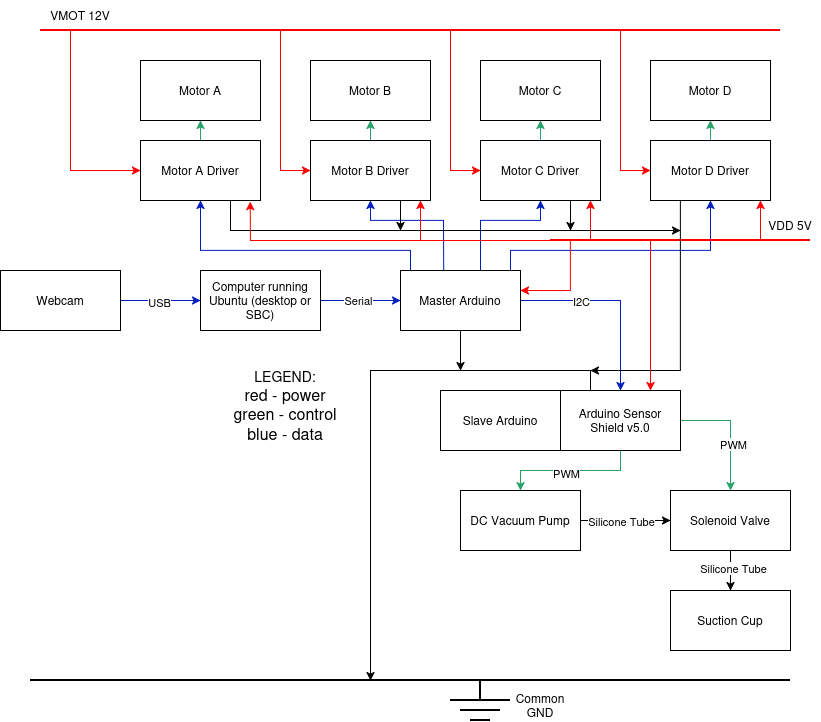

The diagram above was exported from draw.io. Its source (the exported page's mxGraphModel, read from the mxfile embedded in the PNG):
<mxGraphModel dx="1002" dy="646" grid="0" gridSize="10" guides="1" tooltips="1" connect="1" arrows="1" fold="1" page="1" pageScale="1" pageWidth="850" pageHeight="1100" background="light-dark(#ffffff, #121212)" math="0" shadow="0">
  <root>
    <mxCell id="0" />
    <mxCell id="1" parent="0" />
    <mxCell id="WDbGXwYuyNeHzfQc_3zK-8" edge="1" parent="1" source="WDbGXwYuyNeHzfQc_3zK-1" style="edgeStyle=orthogonalEdgeStyle;rounded=0;orthogonalLoop=1;jettySize=auto;html=1;entryX=0;entryY=0.5;entryDx=0;entryDy=0;fillColor=#0050ef;strokeColor=#001DBC;" target="WDbGXwYuyNeHzfQc_3zK-2">
      <mxGeometry relative="1" as="geometry" />
    </mxCell>
    <mxCell id="WDbGXwYuyNeHzfQc_3zK-15" connectable="0" parent="WDbGXwYuyNeHzfQc_3zK-8" style="edgeLabel;html=1;align=center;verticalAlign=middle;resizable=0;points=[];" value="USB" vertex="1">
      <mxGeometry relative="1" x="-0.044" y="-1" as="geometry">
        <mxPoint as="offset" />
      </mxGeometry>
    </mxCell>
    <mxCell id="WDbGXwYuyNeHzfQc_3zK-1" parent="1" style="rounded=0;whiteSpace=wrap;html=1;" value="Webcam" vertex="1">
      <mxGeometry height="60" width="120" x="10" y="340" as="geometry" />
    </mxCell>
    <mxCell id="WDbGXwYuyNeHzfQc_3zK-9" edge="1" parent="1" source="WDbGXwYuyNeHzfQc_3zK-2" style="edgeStyle=orthogonalEdgeStyle;rounded=0;orthogonalLoop=1;jettySize=auto;html=1;entryX=0;entryY=0.5;entryDx=0;entryDy=0;fillColor=#0050ef;strokeColor=#001DBC;" target="WDbGXwYuyNeHzfQc_3zK-3">
      <mxGeometry relative="1" as="geometry" />
    </mxCell>
    <mxCell id="WDbGXwYuyNeHzfQc_3zK-14" connectable="0" parent="WDbGXwYuyNeHzfQc_3zK-9" style="edgeLabel;html=1;align=center;verticalAlign=middle;resizable=0;points=[];" value="Serial" vertex="1">
      <mxGeometry relative="1" x="-0.0784" y="1" as="geometry">
        <mxPoint as="offset" />
      </mxGeometry>
    </mxCell>
    <mxCell id="WDbGXwYuyNeHzfQc_3zK-2" parent="1" style="rounded=0;whiteSpace=wrap;html=1;" value="Computer running Ubuntu (desktop or SBC)" vertex="1">
      <mxGeometry height="60" width="120" x="210" y="340" as="geometry" />
    </mxCell>
    <mxCell id="WDbGXwYuyNeHzfQc_3zK-12" edge="1" parent="1" source="WDbGXwYuyNeHzfQc_3zK-3" style="edgeStyle=orthogonalEdgeStyle;rounded=0;orthogonalLoop=1;jettySize=auto;html=1;entryX=0.5;entryY=0;entryDx=0;entryDy=0;strokeColor=light-dark(#001dbc, #ededed);" target="WDbGXwYuyNeHzfQc_3zK-5">
      <mxGeometry relative="1" as="geometry" />
    </mxCell>
    <mxCell id="WDbGXwYuyNeHzfQc_3zK-13" connectable="0" parent="WDbGXwYuyNeHzfQc_3zK-12" style="edgeLabel;html=1;align=center;verticalAlign=middle;resizable=0;points=[];" value="I2C" vertex="1">
      <mxGeometry relative="1" x="-0.0931" y="2" as="geometry">
        <mxPoint x="-26" y="2" as="offset" />
      </mxGeometry>
    </mxCell>
    <mxCell id="WDbGXwYuyNeHzfQc_3zK-36" edge="1" parent="1" source="WDbGXwYuyNeHzfQc_3zK-3" style="edgeStyle=orthogonalEdgeStyle;rounded=0;orthogonalLoop=1;jettySize=auto;html=1;entryX=0.5;entryY=1;entryDx=0;entryDy=0;strokeColor=light-dark(#001dbc, #ededed);" target="WDbGXwYuyNeHzfQc_3zK-6">
      <mxGeometry relative="1" as="geometry">
        <Array as="points">
          <mxPoint x="420" y="320" />
          <mxPoint x="210" y="320" />
        </Array>
        <mxPoint x="420" y="300" as="targetPoint" />
      </mxGeometry>
    </mxCell>
    <mxCell id="WDbGXwYuyNeHzfQc_3zK-3" parent="1" style="rounded=0;whiteSpace=wrap;html=1;" value="&lt;div&gt;Master Arduino&lt;/div&gt;" vertex="1">
      <mxGeometry height="60" width="120" x="410" y="340" as="geometry" />
    </mxCell>
    <mxCell id="WDbGXwYuyNeHzfQc_3zK-4" parent="1" style="rounded=0;whiteSpace=wrap;html=1;" value="Slave Arduino" vertex="1">
      <mxGeometry height="60" width="120" x="450" y="460" as="geometry" />
    </mxCell>
    <mxCell id="WDbGXwYuyNeHzfQc_3zK-20" edge="1" parent="1" source="WDbGXwYuyNeHzfQc_3zK-5" style="edgeStyle=orthogonalEdgeStyle;rounded=0;orthogonalLoop=1;jettySize=auto;html=1;entryX=0.5;entryY=0;entryDx=0;entryDy=0;fillColor=#008a00;strokeColor=light-dark(#26a269, #82cd82);" target="WDbGXwYuyNeHzfQc_3zK-16">
      <mxGeometry relative="1" as="geometry" />
    </mxCell>
    <mxCell id="WDbGXwYuyNeHzfQc_3zK-40" connectable="0" parent="WDbGXwYuyNeHzfQc_3zK-20" style="edgeLabel;html=1;align=center;verticalAlign=middle;resizable=0;points=[];" value="PWM" vertex="1">
      <mxGeometry relative="1" x="0.0738" y="2" as="geometry">
        <mxPoint as="offset" />
      </mxGeometry>
    </mxCell>
    <mxCell id="WDbGXwYuyNeHzfQc_3zK-28" edge="1" parent="1" source="WDbGXwYuyNeHzfQc_3zK-5" style="edgeStyle=orthogonalEdgeStyle;rounded=0;orthogonalLoop=1;jettySize=auto;html=1;entryX=0.5;entryY=0;entryDx=0;entryDy=0;fillColor=#008a00;strokeColor=light-dark(#26a269, #82cd82);" target="WDbGXwYuyNeHzfQc_3zK-17">
      <mxGeometry relative="1" as="geometry">
        <Array as="points">
          <mxPoint x="740" y="490" />
        </Array>
        <mxPoint x="740" y="550" as="targetPoint" />
      </mxGeometry>
    </mxCell>
    <mxCell id="WDbGXwYuyNeHzfQc_3zK-41" connectable="0" parent="WDbGXwYuyNeHzfQc_3zK-28" style="edgeLabel;html=1;align=center;verticalAlign=middle;resizable=0;points=[];" value="PWM" vertex="1">
      <mxGeometry relative="1" x="0.2222" y="2" as="geometry">
        <mxPoint as="offset" />
      </mxGeometry>
    </mxCell>
    <mxCell id="WDbGXwYuyNeHzfQc_3zK-5" parent="1" style="rounded=0;whiteSpace=wrap;html=1;" value="Arduino Sensor Shield v5.0" vertex="1">
      <mxGeometry height="60" width="120" x="570" y="460" as="geometry" />
    </mxCell>
    <mxCell id="WDbGXwYuyNeHzfQc_3zK-47" edge="1" parent="1" source="WDbGXwYuyNeHzfQc_3zK-6" style="edgeStyle=orthogonalEdgeStyle;rounded=0;orthogonalLoop=1;jettySize=auto;html=1;entryX=0.5;entryY=1;entryDx=0;entryDy=0;strokeColor=light-dark(#26a269, #ededed);" target="WDbGXwYuyNeHzfQc_3zK-42">
      <mxGeometry relative="1" as="geometry" />
    </mxCell>
    <mxCell id="WDbGXwYuyNeHzfQc_3zK-6" parent="1" style="rounded=0;whiteSpace=wrap;html=1;" value="&lt;div&gt;Motor A Driver&lt;/div&gt;" vertex="1">
      <mxGeometry height="60" width="120" x="150" y="210" as="geometry" />
    </mxCell>
    <mxCell id="WDbGXwYuyNeHzfQc_3zK-10" parent="1" style="text;html=1;whiteSpace=wrap;strokeColor=none;fillColor=none;align=center;verticalAlign=middle;rounded=0;" value="&lt;div&gt;&lt;font style=&quot;font-size: 14px;&quot;&gt;LEGEND:&lt;/font&gt;&lt;/div&gt;&lt;div&gt;&lt;font size=&quot;3&quot;&gt;red - power&lt;/font&gt;&lt;/div&gt;&lt;div&gt;&lt;font size=&quot;3&quot;&gt;green - control&lt;/font&gt;&lt;/div&gt;&lt;div&gt;&lt;font size=&quot;3&quot;&gt;blue - data&lt;/font&gt;&lt;/div&gt;" vertex="1">
      <mxGeometry height="30" width="110" x="240" y="460" as="geometry" />
    </mxCell>
    <mxCell id="WDbGXwYuyNeHzfQc_3zK-22" edge="1" parent="1" source="WDbGXwYuyNeHzfQc_3zK-16" style="edgeStyle=orthogonalEdgeStyle;rounded=0;orthogonalLoop=1;jettySize=auto;html=1;entryX=0;entryY=0.5;entryDx=0;entryDy=0;" target="WDbGXwYuyNeHzfQc_3zK-17">
      <mxGeometry relative="1" as="geometry" />
    </mxCell>
    <mxCell id="WDbGXwYuyNeHzfQc_3zK-24" connectable="0" parent="WDbGXwYuyNeHzfQc_3zK-22" style="edgeLabel;html=1;align=center;verticalAlign=middle;resizable=0;points=[];" value="Silicone Tube" vertex="1">
      <mxGeometry relative="1" x="0.0167" as="geometry">
        <mxPoint x="-6" as="offset" />
      </mxGeometry>
    </mxCell>
    <mxCell id="WDbGXwYuyNeHzfQc_3zK-16" parent="1" style="rounded=0;whiteSpace=wrap;html=1;" value="DC Vacuum Pump" vertex="1">
      <mxGeometry height="60" width="120" x="470" y="560" as="geometry" />
    </mxCell>
    <mxCell id="WDbGXwYuyNeHzfQc_3zK-23" edge="1" parent="1" source="WDbGXwYuyNeHzfQc_3zK-17" style="edgeStyle=orthogonalEdgeStyle;rounded=0;orthogonalLoop=1;jettySize=auto;html=1;entryX=0.5;entryY=0;entryDx=0;entryDy=0;" target="WDbGXwYuyNeHzfQc_3zK-18">
      <mxGeometry relative="1" as="geometry" />
    </mxCell>
    <mxCell id="WDbGXwYuyNeHzfQc_3zK-25" connectable="0" parent="WDbGXwYuyNeHzfQc_3zK-23" style="edgeLabel;html=1;align=center;verticalAlign=middle;resizable=0;points=[];" value="Silicone Tube" vertex="1">
      <mxGeometry relative="1" x="-0.1333" y="2" as="geometry">
        <mxPoint as="offset" />
      </mxGeometry>
    </mxCell>
    <mxCell id="WDbGXwYuyNeHzfQc_3zK-17" parent="1" style="rounded=0;whiteSpace=wrap;html=1;" value="Solenoid Valve" vertex="1">
      <mxGeometry height="60" width="120" x="680" y="560" as="geometry" />
    </mxCell>
    <mxCell id="WDbGXwYuyNeHzfQc_3zK-18" parent="1" style="rounded=0;whiteSpace=wrap;html=1;" value="Suction Cup" vertex="1">
      <mxGeometry height="60" width="120" x="680" y="660" as="geometry" />
    </mxCell>
    <mxCell id="WDbGXwYuyNeHzfQc_3zK-29" edge="1" parent="1" style="endArrow=none;html=1;rounded=0;strokeWidth=2;fillColor=#e51400;strokeColor=#FF0000;" value="">
      <mxGeometry height="50" relative="1" width="50" as="geometry">
        <mxPoint x="50" y="100" as="sourcePoint" />
        <mxPoint x="790" y="100" as="targetPoint" />
      </mxGeometry>
    </mxCell>
    <mxCell id="WDbGXwYuyNeHzfQc_3zK-30" edge="1" parent="1" style="endArrow=none;html=1;rounded=0;strokeWidth=2;" value="">
      <mxGeometry height="50" relative="1" width="50" as="geometry">
        <mxPoint x="40" y="750" as="sourcePoint" />
        <mxPoint x="800" y="750" as="targetPoint" />
      </mxGeometry>
    </mxCell>
    <mxCell id="WDbGXwYuyNeHzfQc_3zK-48" edge="1" parent="1" source="WDbGXwYuyNeHzfQc_3zK-31" style="edgeStyle=orthogonalEdgeStyle;rounded=0;orthogonalLoop=1;jettySize=auto;html=1;strokeColor=light-dark(#26a269, #ededed);" target="WDbGXwYuyNeHzfQc_3zK-43">
      <mxGeometry relative="1" as="geometry" />
    </mxCell>
    <mxCell id="WDbGXwYuyNeHzfQc_3zK-31" parent="1" style="rounded=0;whiteSpace=wrap;html=1;" value="&lt;div&gt;Motor B Driver&lt;/div&gt;" vertex="1">
      <mxGeometry height="60" width="120" x="320" y="210" as="geometry" />
    </mxCell>
    <mxCell id="WDbGXwYuyNeHzfQc_3zK-49" edge="1" parent="1" source="WDbGXwYuyNeHzfQc_3zK-32" style="edgeStyle=orthogonalEdgeStyle;rounded=0;orthogonalLoop=1;jettySize=auto;html=1;strokeColor=light-dark(#26a269, #ededed);" target="WDbGXwYuyNeHzfQc_3zK-44">
      <mxGeometry relative="1" as="geometry" />
    </mxCell>
    <mxCell id="WDbGXwYuyNeHzfQc_3zK-32" parent="1" style="rounded=0;whiteSpace=wrap;html=1;" value="Motor C Driver" vertex="1">
      <mxGeometry height="60" width="120" x="490" y="210" as="geometry" />
    </mxCell>
    <mxCell id="WDbGXwYuyNeHzfQc_3zK-50" edge="1" parent="1" source="WDbGXwYuyNeHzfQc_3zK-33" style="edgeStyle=orthogonalEdgeStyle;rounded=0;orthogonalLoop=1;jettySize=auto;html=1;entryX=0.5;entryY=1;entryDx=0;entryDy=0;strokeColor=light-dark(#26a269, #ededed);" target="WDbGXwYuyNeHzfQc_3zK-45">
      <mxGeometry relative="1" as="geometry" />
    </mxCell>
    <mxCell id="WDbGXwYuyNeHzfQc_3zK-33" parent="1" style="rounded=0;whiteSpace=wrap;html=1;" value="Motor D Driver" vertex="1">
      <mxGeometry height="60" width="120" x="660" y="210" as="geometry" />
    </mxCell>
    <mxCell id="WDbGXwYuyNeHzfQc_3zK-37" edge="1" parent="1" source="WDbGXwYuyNeHzfQc_3zK-3" style="endArrow=classic;html=1;rounded=0;entryX=0.5;entryY=1;entryDx=0;entryDy=0;exitX=0.36;exitY=-0.014;exitDx=0;exitDy=0;exitPerimeter=0;strokeColor=light-dark(#001dbc, #ededed);" target="WDbGXwYuyNeHzfQc_3zK-31" value="">
      <mxGeometry height="50" relative="1" width="50" as="geometry">
        <Array as="points">
          <mxPoint x="453" y="290" />
          <mxPoint x="380" y="290" />
        </Array>
        <mxPoint x="630" y="370" as="sourcePoint" />
        <mxPoint x="680" y="320" as="targetPoint" />
      </mxGeometry>
    </mxCell>
    <mxCell id="WDbGXwYuyNeHzfQc_3zK-38" edge="1" parent="1" style="endArrow=classic;html=1;rounded=0;entryX=0.5;entryY=1;entryDx=0;entryDy=0;strokeColor=light-dark(#001dbc, #ededed);" target="WDbGXwYuyNeHzfQc_3zK-32" value="">
      <mxGeometry height="50" relative="1" width="50" as="geometry">
        <Array as="points">
          <mxPoint x="490" y="290" />
          <mxPoint x="550" y="290" />
        </Array>
        <mxPoint x="490" y="340" as="sourcePoint" />
        <mxPoint x="540" y="290" as="targetPoint" />
      </mxGeometry>
    </mxCell>
    <mxCell id="WDbGXwYuyNeHzfQc_3zK-39" edge="1" parent="1" style="endArrow=classic;html=1;rounded=0;entryX=0.5;entryY=1;entryDx=0;entryDy=0;strokeColor=light-dark(#001dbc, #ededed);" target="WDbGXwYuyNeHzfQc_3zK-33" value="">
      <mxGeometry height="50" relative="1" width="50" as="geometry">
        <Array as="points">
          <mxPoint x="520" y="320" />
          <mxPoint x="720" y="320" />
        </Array>
        <mxPoint x="520" y="340" as="sourcePoint" />
        <mxPoint x="570" y="290" as="targetPoint" />
      </mxGeometry>
    </mxCell>
    <mxCell id="WDbGXwYuyNeHzfQc_3zK-42" parent="1" style="rounded=0;whiteSpace=wrap;html=1;" value="Motor A" vertex="1">
      <mxGeometry height="60" width="120" x="150" y="130" as="geometry" />
    </mxCell>
    <mxCell id="WDbGXwYuyNeHzfQc_3zK-43" parent="1" style="rounded=0;whiteSpace=wrap;html=1;" value="Motor B" vertex="1">
      <mxGeometry height="60" width="120" x="320" y="130" as="geometry" />
    </mxCell>
    <mxCell id="WDbGXwYuyNeHzfQc_3zK-44" parent="1" style="rounded=0;whiteSpace=wrap;html=1;" value="Motor C" vertex="1">
      <mxGeometry height="60" width="120" x="490" y="130" as="geometry" />
    </mxCell>
    <mxCell id="WDbGXwYuyNeHzfQc_3zK-45" parent="1" style="rounded=0;whiteSpace=wrap;html=1;" value="Motor D" vertex="1">
      <mxGeometry height="60" width="120" x="660" y="130" as="geometry" />
    </mxCell>
    <mxCell id="WDbGXwYuyNeHzfQc_3zK-51" edge="1" parent="1" style="endArrow=none;html=1;rounded=0;strokeWidth=2;" value="">
      <mxGeometry height="50" relative="1" width="50" as="geometry">
        <mxPoint x="460" y="770" as="sourcePoint" />
        <mxPoint x="520" y="770" as="targetPoint" />
      </mxGeometry>
    </mxCell>
    <mxCell id="WDbGXwYuyNeHzfQc_3zK-52" edge="1" parent="1" style="endArrow=none;html=1;rounded=0;strokeWidth=2;" value="">
      <mxGeometry height="50" relative="1" width="50" as="geometry">
        <mxPoint x="470" y="780" as="sourcePoint" />
        <mxPoint x="510" y="780" as="targetPoint" />
      </mxGeometry>
    </mxCell>
    <mxCell id="WDbGXwYuyNeHzfQc_3zK-53" edge="1" parent="1" style="endArrow=none;html=1;rounded=0;strokeWidth=2;" value="">
      <mxGeometry height="50" relative="1" width="50" as="geometry">
        <mxPoint x="480" y="790" as="sourcePoint" />
        <mxPoint x="500" y="790" as="targetPoint" />
      </mxGeometry>
    </mxCell>
    <mxCell id="WDbGXwYuyNeHzfQc_3zK-54" edge="1" parent="1" style="endArrow=none;html=1;rounded=0;strokeWidth=2;" value="">
      <mxGeometry height="50" relative="1" width="50" as="geometry">
        <mxPoint x="490" y="770" as="sourcePoint" />
        <mxPoint x="490" y="750" as="targetPoint" />
      </mxGeometry>
    </mxCell>
    <mxCell id="WDbGXwYuyNeHzfQc_3zK-55" parent="1" style="text;html=1;whiteSpace=wrap;strokeColor=none;fillColor=none;align=center;verticalAlign=middle;rounded=0;" value="Common GND" vertex="1">
      <mxGeometry height="30" width="60" x="520" y="760" as="geometry" />
    </mxCell>
    <mxCell id="WDbGXwYuyNeHzfQc_3zK-57" parent="1" style="text;html=1;whiteSpace=wrap;strokeColor=none;fillColor=none;align=center;verticalAlign=middle;rounded=0;" value="VMOT 12V" vertex="1">
      <mxGeometry height="30" width="80" x="50" y="70" as="geometry" />
    </mxCell>
    <mxCell id="WDbGXwYuyNeHzfQc_3zK-58" edge="1" parent="1" style="endArrow=none;html=1;rounded=0;fillColor=#e51400;strokeColor=light-dark(#ff0000, #ffacac);strokeWidth=2;" value="">
      <mxGeometry height="50" relative="1" width="50" as="geometry">
        <mxPoint x="560" y="310" as="sourcePoint" />
        <mxPoint x="820" y="310" as="targetPoint" />
      </mxGeometry>
    </mxCell>
    <mxCell id="WDbGXwYuyNeHzfQc_3zK-60" parent="1" style="text;html=1;whiteSpace=wrap;strokeColor=none;fillColor=none;align=center;verticalAlign=middle;rounded=0;" value="VDD 5V" vertex="1">
      <mxGeometry height="30" width="60" x="770" y="280" as="geometry" />
    </mxCell>
    <mxCell id="WDbGXwYuyNeHzfQc_3zK-66" edge="1" parent="1" style="endArrow=classic;html=1;rounded=0;strokeColor=light-dark(#ff0000, #ededed);" value="">
      <mxGeometry height="50" relative="1" width="50" as="geometry">
        <mxPoint x="770" y="310" as="sourcePoint" />
        <mxPoint x="770" y="270" as="targetPoint" />
      </mxGeometry>
    </mxCell>
    <mxCell id="WDbGXwYuyNeHzfQc_3zK-67" edge="1" parent="1" style="endArrow=classic;html=1;rounded=0;strokeColor=light-dark(#ff0000, #ededed);" value="">
      <mxGeometry height="50" relative="1" width="50" as="geometry">
        <Array as="points">
          <mxPoint x="600" y="290" />
        </Array>
        <mxPoint x="600" y="310" as="sourcePoint" />
        <mxPoint x="600" y="270" as="targetPoint" />
      </mxGeometry>
    </mxCell>
    <mxCell id="WDbGXwYuyNeHzfQc_3zK-68" edge="1" parent="1" style="endArrow=classic;html=1;rounded=0;strokeColor=light-dark(#ff0000, #ededed);" value="">
      <mxGeometry height="50" relative="1" width="50" as="geometry">
        <Array as="points">
          <mxPoint x="430" y="300" />
        </Array>
        <mxPoint x="430" y="310" as="sourcePoint" />
        <mxPoint x="430" y="270" as="targetPoint" />
      </mxGeometry>
    </mxCell>
    <mxCell id="WDbGXwYuyNeHzfQc_3zK-69" edge="1" parent="1" style="endArrow=classic;html=1;rounded=0;strokeColor=light-dark(#ff0000, #ededed);entryX=0.915;entryY=1.019;entryDx=0;entryDy=0;entryPerimeter=0;" target="WDbGXwYuyNeHzfQc_3zK-6" value="">
      <mxGeometry height="50" relative="1" width="50" as="geometry">
        <Array as="points">
          <mxPoint x="550" y="310" />
          <mxPoint x="520" y="310" />
          <mxPoint x="260" y="310" />
        </Array>
        <mxPoint x="560" y="310" as="sourcePoint" />
        <mxPoint x="260" y="273" as="targetPoint" />
      </mxGeometry>
    </mxCell>
    <mxCell id="WDbGXwYuyNeHzfQc_3zK-70" edge="1" parent="1" style="endArrow=classic;html=1;rounded=0;strokeColor=light-dark(#ff0000, #ededed);" value="">
      <mxGeometry height="50" relative="1" width="50" as="geometry">
        <Array as="points">
          <mxPoint x="80" y="240" />
        </Array>
        <mxPoint x="80" y="100" as="sourcePoint" />
        <mxPoint x="150" y="240" as="targetPoint" />
      </mxGeometry>
    </mxCell>
    <mxCell id="WDbGXwYuyNeHzfQc_3zK-71" edge="1" parent="1" style="endArrow=classic;html=1;rounded=0;strokeColor=light-dark(#ff0000, #ededed);" value="">
      <mxGeometry height="50" relative="1" width="50" as="geometry">
        <Array as="points">
          <mxPoint x="290" y="240" />
        </Array>
        <mxPoint x="290" y="100" as="sourcePoint" />
        <mxPoint x="320" y="240" as="targetPoint" />
      </mxGeometry>
    </mxCell>
    <mxCell id="WDbGXwYuyNeHzfQc_3zK-72" edge="1" parent="1" style="endArrow=classic;html=1;rounded=0;entryX=0;entryY=0.5;entryDx=0;entryDy=0;strokeColor=light-dark(#ff0000, #ededed);" target="WDbGXwYuyNeHzfQc_3zK-32" value="">
      <mxGeometry height="50" relative="1" width="50" as="geometry">
        <Array as="points">
          <mxPoint x="460" y="120" />
          <mxPoint x="460" y="240" />
        </Array>
        <mxPoint x="460" y="100" as="sourcePoint" />
        <mxPoint x="470" y="110" as="targetPoint" />
      </mxGeometry>
    </mxCell>
    <mxCell id="WDbGXwYuyNeHzfQc_3zK-73" edge="1" parent="1" style="endArrow=classic;html=1;rounded=0;entryX=0;entryY=0.5;entryDx=0;entryDy=0;strokeColor=light-dark(#ff0000, #ededed);" target="WDbGXwYuyNeHzfQc_3zK-33" value="">
      <mxGeometry height="50" relative="1" width="50" as="geometry">
        <Array as="points">
          <mxPoint x="630" y="110" />
          <mxPoint x="630" y="240" />
        </Array>
        <mxPoint x="630" y="100" as="sourcePoint" />
        <mxPoint x="610" y="50" as="targetPoint" />
      </mxGeometry>
    </mxCell>
    <mxCell id="WDbGXwYuyNeHzfQc_3zK-74" edge="1" parent="1" style="endArrow=classic;html=1;rounded=0;entryX=1;entryY=0.25;entryDx=0;entryDy=0;strokeColor=light-dark(#ff0000, #ededed);" value="">
      <mxGeometry height="50" relative="1" width="50" as="geometry">
        <Array as="points">
          <mxPoint x="580" y="360" />
        </Array>
        <mxPoint x="580" y="310" as="sourcePoint" />
        <mxPoint x="530" y="360" as="targetPoint" />
      </mxGeometry>
    </mxCell>
    <mxCell id="WDbGXwYuyNeHzfQc_3zK-75" edge="1" parent="1" style="endArrow=classic;html=1;rounded=0;entryX=0.75;entryY=0;entryDx=0;entryDy=0;strokeColor=light-dark(#ff0000, #ededed);" target="WDbGXwYuyNeHzfQc_3zK-5" value="">
      <mxGeometry height="50" relative="1" width="50" as="geometry">
        <mxPoint x="660" y="310" as="sourcePoint" />
        <mxPoint x="800" y="390" as="targetPoint" />
      </mxGeometry>
    </mxCell>
    <mxCell id="WDbGXwYuyNeHzfQc_3zK-77" edge="1" parent="1" source="WDbGXwYuyNeHzfQc_3zK-5" style="endArrow=classic;html=1;rounded=0;exitX=0.25;exitY=0;exitDx=0;exitDy=0;" value="">
      <mxGeometry height="50" relative="1" width="50" as="geometry">
        <Array as="points">
          <mxPoint x="600" y="440" />
          <mxPoint x="380" y="440" />
        </Array>
        <mxPoint x="380" y="650" as="sourcePoint" />
        <mxPoint x="380" y="750" as="targetPoint" />
      </mxGeometry>
    </mxCell>
    <mxCell id="WDbGXwYuyNeHzfQc_3zK-78" edge="1" parent="1" source="WDbGXwYuyNeHzfQc_3zK-3" style="endArrow=classic;html=1;rounded=0;exitX=0.5;exitY=1;exitDx=0;exitDy=0;" value="">
      <mxGeometry height="50" relative="1" width="50" as="geometry">
        <mxPoint x="410" y="600" as="sourcePoint" />
        <mxPoint x="470" y="440" as="targetPoint" />
      </mxGeometry>
    </mxCell>
    <mxCell id="WDbGXwYuyNeHzfQc_3zK-79" edge="1" parent="1" source="WDbGXwYuyNeHzfQc_3zK-33" style="endArrow=classic;html=1;rounded=0;exitX=0.25;exitY=1;exitDx=0;exitDy=0;" value="">
      <mxGeometry height="50" relative="1" width="50" as="geometry">
        <Array as="points">
          <mxPoint x="690" y="440" />
        </Array>
        <mxPoint x="740" y="460" as="sourcePoint" />
        <mxPoint x="600" y="440" as="targetPoint" />
      </mxGeometry>
    </mxCell>
    <mxCell id="WDbGXwYuyNeHzfQc_3zK-80" edge="1" parent="1" source="WDbGXwYuyNeHzfQc_3zK-6" style="endArrow=classic;html=1;rounded=0;exitX=0.75;exitY=1;exitDx=0;exitDy=0;" value="">
      <mxGeometry height="50" relative="1" width="50" as="geometry">
        <Array as="points">
          <mxPoint x="240" y="300" />
        </Array>
        <mxPoint x="240" y="300" as="sourcePoint" />
        <mxPoint x="690" y="300" as="targetPoint" />
      </mxGeometry>
    </mxCell>
    <mxCell id="WDbGXwYuyNeHzfQc_3zK-81" edge="1" parent="1" source="WDbGXwYuyNeHzfQc_3zK-31" style="endArrow=classic;html=1;rounded=0;exitX=0.75;exitY=1;exitDx=0;exitDy=0;" value="">
      <mxGeometry height="50" relative="1" width="50" as="geometry">
        <mxPoint x="730" y="410" as="sourcePoint" />
        <mxPoint x="410" y="300" as="targetPoint" />
      </mxGeometry>
    </mxCell>
    <mxCell id="WDbGXwYuyNeHzfQc_3zK-82" edge="1" parent="1" source="WDbGXwYuyNeHzfQc_3zK-32" style="endArrow=classic;html=1;rounded=0;exitX=0.75;exitY=1;exitDx=0;exitDy=0;" value="">
      <mxGeometry height="50" relative="1" width="50" as="geometry">
        <mxPoint x="760" y="410" as="sourcePoint" />
        <mxPoint x="580" y="300" as="targetPoint" />
      </mxGeometry>
    </mxCell>
    <mxCell id="WDbGXwYuyNeHzfQc_3zK-83" parent="1" style="text;whiteSpace=wrap;html=1;" value="&amp;nbsp;" vertex="1">
      <mxGeometry height="40" width="40" x="210" y="70" as="geometry" />
    </mxCell>
    <mxCell id="WDbGXwYuyNeHzfQc_3zK-84" parent="1" style="text;whiteSpace=wrap;html=1;" value="&amp;nbsp;" vertex="1">
      <mxGeometry height="40" width="40" x="180" y="680" as="geometry" />
    </mxCell>
    <mxCell id="WDbGXwYuyNeHzfQc_3zK-85" parent="1" style="text;whiteSpace=wrap;html=1;" value="&amp;nbsp;" vertex="1">
      <mxGeometry height="40" width="40" x="360" y="530" as="geometry" />
    </mxCell>
    <mxCell id="WDbGXwYuyNeHzfQc_3zK-86" parent="1" style="text;whiteSpace=wrap;html=1;" value="&amp;nbsp;" vertex="1">
      <mxGeometry height="36" width="31" x="755.3076923076922" y="342.0769230769231" as="geometry" />
    </mxCell>
  </root>
</mxGraphModel>